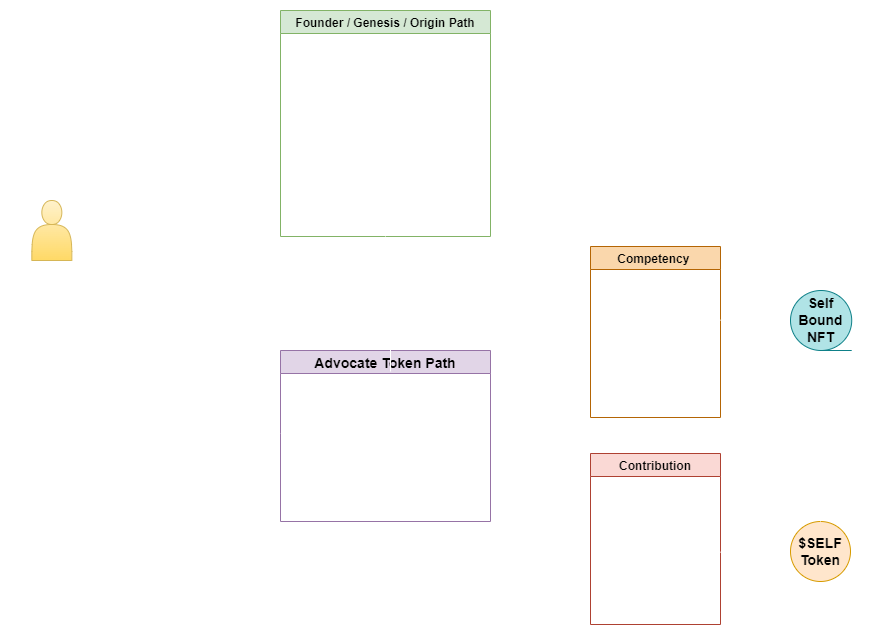

The diagram above was exported from draw.io. Its source (the exported page's mxGraphModel, read from the mxfile embedded in the PNG):
<mxGraphModel dx="1718" dy="885" grid="1" gridSize="10" guides="1" tooltips="1" connect="1" arrows="1" fold="1" page="1" pageScale="1" pageWidth="925" pageHeight="650" math="0" shadow="0">
  <root>
    <mxCell id="0" />
    <mxCell id="1" parent="0" />
    <mxCell id="6SEdUfDA2xt_wmEGRsdp-2" value="&lt;h1&gt;SpiritDAO&lt;br&gt;Member Journey&lt;/h1&gt;" style="text;html=1;strokeColor=none;fillColor=none;spacing=5;spacingTop=-20;whiteSpace=wrap;overflow=hidden;rounded=0;fontColor=#FFFFFF;" vertex="1" parent="1">
      <mxGeometry x="20" y="20" width="230" height="70" as="geometry" />
    </mxCell>
    <mxCell id="6SEdUfDA2xt_wmEGRsdp-12" value="Advocate Token Path" style="swimlane;fontSize=14;fillColor=#e1d5e7;strokeColor=#9673a6;fontColor=#000000;" vertex="1" parent="1">
      <mxGeometry x="300" y="360" width="210" height="171" as="geometry" />
    </mxCell>
    <mxCell id="6SEdUfDA2xt_wmEGRsdp-31" value="&lt;b style=&quot;font-size: 13px; background-color: initial;&quot;&gt;No financial cost&amp;nbsp;&lt;/b&gt;&lt;span style=&quot;font-size: 13px; background-color: initial;&quot;&gt;- earned via community contribution and/or competency demonstration&lt;br&gt;&lt;/span&gt;&lt;br style=&quot;font-size: 13px; background-color: initial;&quot;&gt;&lt;span style=&quot;font-size: 13px; background-color: initial;&quot;&gt;&lt;b&gt;Nontransferable &lt;/b&gt;NFTs used to assign access permissions and develop reputation&lt;/span&gt;" style="text;html=1;strokeColor=none;fillColor=none;align=left;verticalAlign=middle;whiteSpace=wrap;rounded=0;fontSize=14;fontColor=#FFFFFF;" vertex="1" parent="6SEdUfDA2xt_wmEGRsdp-12">
      <mxGeometry x="10" y="21" width="200" height="150" as="geometry" />
    </mxCell>
    <mxCell id="6SEdUfDA2xt_wmEGRsdp-32" value="" style="endArrow=classic;html=1;rounded=0;fontSize=13;fontColor=#FFFFFF;exitX=1;exitY=0.5;exitDx=0;exitDy=0;strokeColor=#FFFFFF;" edge="1" parent="6SEdUfDA2xt_wmEGRsdp-12">
      <mxGeometry width="50" height="50" relative="1" as="geometry">
        <mxPoint x="-200" y="-120" as="sourcePoint" />
        <mxPoint y="84" as="targetPoint" />
      </mxGeometry>
    </mxCell>
    <mxCell id="6SEdUfDA2xt_wmEGRsdp-16" value="Founder / Genesis / Origin Path" style="swimlane;fontSize=12;fillColor=#d5e8d4;strokeColor=#82b366;fontColor=#000000;" vertex="1" parent="1">
      <mxGeometry x="300" y="20" width="210" height="226" as="geometry">
        <mxRectangle x="300" y="20" width="170" height="30" as="alternateBounds" />
      </mxGeometry>
    </mxCell>
    <mxCell id="6SEdUfDA2xt_wmEGRsdp-29" value="&lt;span style=&quot;font-size: 13px; background-color: initial;&quot;&gt;Token releases rolled out to members individually&lt;br&gt;&lt;/span&gt;&lt;br&gt;&lt;span style=&quot;font-size: 13px; background-color: initial;&quot;&gt;Whitelist spots earned through community contribution and/or competency demonstration&lt;/span&gt;&lt;br&gt;&lt;span style=&quot;font-size: 13px; background-color: initial;&quot;&gt;&lt;br&gt;1 per person/wallet - strictly enforced. &lt;b&gt;May be resold.&lt;/b&gt;&lt;/span&gt;&lt;br&gt;&lt;span style=&quot;font-size: 13px; background-color: initial;&quot;&gt;&lt;br&gt;Perpetual unique costs/perks associated with each level&lt;/span&gt;" style="text;html=1;strokeColor=none;fillColor=none;align=left;verticalAlign=middle;whiteSpace=wrap;rounded=0;fontSize=14;fontColor=#FFFFFF;" vertex="1" parent="6SEdUfDA2xt_wmEGRsdp-16">
      <mxGeometry x="1" y="49" width="210" height="150" as="geometry" />
    </mxCell>
    <mxCell id="6SEdUfDA2xt_wmEGRsdp-11" value="" style="endArrow=classic;html=1;rounded=0;fontSize=21;exitX=1;exitY=0.5;exitDx=0;exitDy=0;fontColor=#FFFFFF;strokeColor=#FFFFFF;" edge="1" parent="6SEdUfDA2xt_wmEGRsdp-16">
      <mxGeometry width="50" height="50" relative="1" as="geometry">
        <mxPoint x="-200" y="220" as="sourcePoint" />
        <mxPoint y="100" as="targetPoint" />
      </mxGeometry>
    </mxCell>
    <mxCell id="6SEdUfDA2xt_wmEGRsdp-18" value="Prospective Member" style="text;html=1;strokeColor=none;fillColor=none;align=center;verticalAlign=middle;whiteSpace=wrap;rounded=0;fontSize=14;fontColor=#FFFFFF;" vertex="1" parent="1">
      <mxGeometry x="41.339999999999975" y="279" width="60" height="30" as="geometry" />
    </mxCell>
    <mxCell id="6SEdUfDA2xt_wmEGRsdp-22" value="&lt;b&gt;&lt;font color=&quot;#000000&quot;&gt;$SELF&lt;br&gt;Token&lt;/font&gt;&lt;/b&gt;" style="ellipse;whiteSpace=wrap;html=1;aspect=fixed;fontSize=14;fillColor=#ffe6cc;strokeColor=#d79b00;fontColor=#FFFFFF;" vertex="1" parent="1">
      <mxGeometry x="810" y="531" width="60" height="60" as="geometry" />
    </mxCell>
    <mxCell id="6SEdUfDA2xt_wmEGRsdp-25" value="" style="endArrow=classic;html=1;rounded=0;fontSize=14;fontColor=#FFFFFF;strokeColor=#FFFFFF;" edge="1" parent="1">
      <mxGeometry width="50" height="50" relative="1" as="geometry">
        <mxPoint x="528" y="451" as="sourcePoint" />
        <mxPoint x="600" y="390" as="targetPoint" />
      </mxGeometry>
    </mxCell>
    <mxCell id="6SEdUfDA2xt_wmEGRsdp-33" value="" style="endArrow=classic;html=1;rounded=0;fontSize=13;fontColor=#FFFFFF;entryX=0.5;entryY=0;entryDx=0;entryDy=0;exitX=0.5;exitY=1;exitDx=0;exitDy=0;strokeColor=#FFFFFF;" edge="1" parent="1" source="6SEdUfDA2xt_wmEGRsdp-16" target="6SEdUfDA2xt_wmEGRsdp-12">
      <mxGeometry width="50" height="50" relative="1" as="geometry">
        <mxPoint x="380" y="309" as="sourcePoint" />
        <mxPoint x="430" y="259" as="targetPoint" />
      </mxGeometry>
    </mxCell>
    <mxCell id="6SEdUfDA2xt_wmEGRsdp-34" value="&lt;b&gt;Founder Token &lt;/b&gt;minters&amp;nbsp;will receive a separate &lt;b&gt;Advocate Token&lt;/b&gt;&amp;nbsp;representing their identity, agency, &amp;amp; access within SpiritDAO." style="text;html=1;strokeColor=none;fillColor=none;align=left;verticalAlign=middle;whiteSpace=wrap;rounded=0;fontSize=13;fontColor=#FFFFFF;" vertex="1" parent="1">
      <mxGeometry x="210" y="250" width="200" height="100" as="geometry" />
    </mxCell>
    <mxCell id="6SEdUfDA2xt_wmEGRsdp-38" value="Competency " style="swimlane;fontSize=12;fillColor=#fad7ac;strokeColor=#b46504;fontColor=#000000;" vertex="1" parent="1">
      <mxGeometry x="610" y="256" width="130" height="171" as="geometry" />
    </mxCell>
    <mxCell id="6SEdUfDA2xt_wmEGRsdp-41" value="&lt;div style=&quot;&quot;&gt;&lt;span style=&quot;background-color: initial;&quot;&gt;Option of open ended test/interview or free online courses.&amp;nbsp;&lt;/span&gt;&lt;/div&gt;&lt;div style=&quot;&quot;&gt;&lt;span style=&quot;background-color: initial;&quot;&gt;&lt;br&gt;&lt;/span&gt;&lt;/div&gt;&lt;div style=&quot;&quot;&gt;&lt;span style=&quot;background-color: initial;&quot;&gt;Full course completion&amp;nbsp; bypasses test/&amp;nbsp; interview.&amp;nbsp;&lt;/span&gt;&lt;/div&gt;" style="text;html=1;strokeColor=none;fillColor=none;align=center;verticalAlign=middle;whiteSpace=wrap;rounded=0;fontSize=12;fontColor=#FFFFFF;" vertex="1" parent="6SEdUfDA2xt_wmEGRsdp-38">
      <mxGeometry y="26.5" width="130" height="144.5" as="geometry" />
    </mxCell>
    <mxCell id="6SEdUfDA2xt_wmEGRsdp-42" value="Contribution" style="swimlane;fontSize=12;fillColor=#fad9d5;strokeColor=#ae4132;startSize=23;fontColor=#000000;" vertex="1" parent="1">
      <mxGeometry x="610" y="463" width="130" height="171" as="geometry" />
    </mxCell>
    <mxCell id="6SEdUfDA2xt_wmEGRsdp-43" value="&lt;div style=&quot;&quot;&gt;Earn $SELF token for the directing your focus and energy towards our projects.&amp;nbsp;&lt;/div&gt;&lt;div style=&quot;&quot;&gt;&lt;br&gt;&lt;/div&gt;&lt;div style=&quot;&quot;&gt;&lt;b&gt;No Liquidity Pool&lt;/b&gt;&lt;br&gt;Exchange for access to DAO resources/agency within community.&amp;nbsp;&lt;/div&gt;" style="text;html=1;strokeColor=none;fillColor=none;align=center;verticalAlign=middle;whiteSpace=wrap;rounded=0;fontSize=12;fontColor=#FFFFFF;" vertex="1" parent="6SEdUfDA2xt_wmEGRsdp-42">
      <mxGeometry y="26.5" width="130" height="144.5" as="geometry" />
    </mxCell>
    <mxCell id="6SEdUfDA2xt_wmEGRsdp-44" value="" style="endArrow=classic;html=1;rounded=0;fontSize=14;fontColor=#FFFFFF;strokeColor=#FFFFFF;" edge="1" parent="1">
      <mxGeometry width="50" height="50" relative="1" as="geometry">
        <mxPoint x="528" y="463" as="sourcePoint" />
        <mxPoint x="600" y="509" as="targetPoint" />
      </mxGeometry>
    </mxCell>
    <mxCell id="6SEdUfDA2xt_wmEGRsdp-45" style="edgeStyle=orthogonalEdgeStyle;rounded=0;orthogonalLoop=1;jettySize=auto;html=1;exitX=1;exitY=0.5;exitDx=0;exitDy=0;fontSize=12;fontColor=#FFFFFF;strokeColor=#FFFFFF;" edge="1" parent="1" source="6SEdUfDA2xt_wmEGRsdp-43" target="6SEdUfDA2xt_wmEGRsdp-22">
      <mxGeometry relative="1" as="geometry" />
    </mxCell>
    <mxCell id="6SEdUfDA2xt_wmEGRsdp-58" style="edgeStyle=orthogonalEdgeStyle;rounded=0;orthogonalLoop=1;jettySize=auto;html=1;exitX=0.5;exitY=0;exitDx=0;exitDy=0;fontSize=20;fontColor=#FFFFFF;strokeColor=#FFFFFF;" edge="1" parent="1" source="6SEdUfDA2xt_wmEGRsdp-46">
      <mxGeometry relative="1" as="geometry">
        <mxPoint x="840" y="250" as="targetPoint" />
      </mxGeometry>
    </mxCell>
    <mxCell id="6SEdUfDA2xt_wmEGRsdp-46" value="&lt;font color=&quot;#000000&quot;&gt;Self Bound&lt;br style=&quot;font-size: 14px;&quot;&gt;NFT&lt;/font&gt;" style="shape=tapeData;whiteSpace=wrap;html=1;perimeter=ellipsePerimeter;fontSize=14;fontStyle=1;fillColor=#b0e3e6;strokeColor=#0e8088;fontColor=#FFFFFF;" vertex="1" parent="1">
      <mxGeometry x="810" y="300" width="61.22" height="60" as="geometry" />
    </mxCell>
    <mxCell id="6SEdUfDA2xt_wmEGRsdp-47" value="" style="endArrow=classic;html=1;rounded=0;fontSize=14;fontColor=#FFFFFF;entryX=0;entryY=0.5;entryDx=0;entryDy=0;strokeColor=#FFFFFF;" edge="1" parent="1" target="6SEdUfDA2xt_wmEGRsdp-46">
      <mxGeometry width="50" height="50" relative="1" as="geometry">
        <mxPoint x="740" y="329.5" as="sourcePoint" />
        <mxPoint x="790" y="329.5" as="targetPoint" />
      </mxGeometry>
    </mxCell>
    <mxCell id="6SEdUfDA2xt_wmEGRsdp-48" value="Earn" style="text;html=1;strokeColor=none;fillColor=none;align=center;verticalAlign=middle;whiteSpace=wrap;rounded=0;fontSize=14;fontColor=#FFFFFF;fontStyle=1" vertex="1" parent="1">
      <mxGeometry x="740" y="300" width="60" height="30" as="geometry" />
    </mxCell>
    <mxCell id="6SEdUfDA2xt_wmEGRsdp-49" value="" style="endArrow=classic;html=1;rounded=0;fontSize=14;fontColor=#FFFFFF;entryX=0.5;entryY=1;entryDx=0;entryDy=0;strokeColor=#FFFFFF;" edge="1" parent="1" target="6SEdUfDA2xt_wmEGRsdp-46">
      <mxGeometry width="50" height="50" relative="1" as="geometry">
        <mxPoint x="840" y="531" as="sourcePoint" />
        <mxPoint x="890" y="481" as="targetPoint" />
      </mxGeometry>
    </mxCell>
    <mxCell id="6SEdUfDA2xt_wmEGRsdp-51" value="Use to claim" style="text;html=1;strokeColor=none;fillColor=none;align=center;verticalAlign=middle;whiteSpace=wrap;rounded=0;fontSize=14;fontColor=#FFFFFF;rotation=-90;fontStyle=1" vertex="1" parent="1">
      <mxGeometry x="755.5" y="433" width="141.5" height="28.5" as="geometry" />
    </mxCell>
    <mxCell id="6SEdUfDA2xt_wmEGRsdp-52" value="" style="shape=actor;whiteSpace=wrap;html=1;fontSize=14;fillColor=#fff2cc;gradientColor=#ffd966;strokeColor=#d6b656;fontColor=#FFFFFF;" vertex="1" parent="1">
      <mxGeometry x="51.34" y="210" width="40" height="60" as="geometry" />
    </mxCell>
    <mxCell id="6SEdUfDA2xt_wmEGRsdp-57" value="Ecosystem Access" style="text;html=1;strokeColor=none;fillColor=none;align=center;verticalAlign=middle;whiteSpace=wrap;rounded=0;fontSize=20;fontColor=#FFFFFF;fontStyle=1" vertex="1" parent="1">
      <mxGeometry x="769.86" y="200" width="141.5" height="30" as="geometry" />
    </mxCell>
    <mxCell id="6SEdUfDA2xt_wmEGRsdp-60" value="" style="edgeStyle=orthogonalEdgeStyle;rounded=0;orthogonalLoop=1;jettySize=auto;html=1;labelBorderColor=#FFFFFF;fontSize=20;fontColor=#FFFFFF;strokeColor=#FFFFFF;" edge="1" parent="1" source="6SEdUfDA2xt_wmEGRsdp-31">
      <mxGeometry relative="1" as="geometry">
        <mxPoint x="410" y="301" as="targetPoint" />
      </mxGeometry>
    </mxCell>
  </root>
</mxGraphModel>